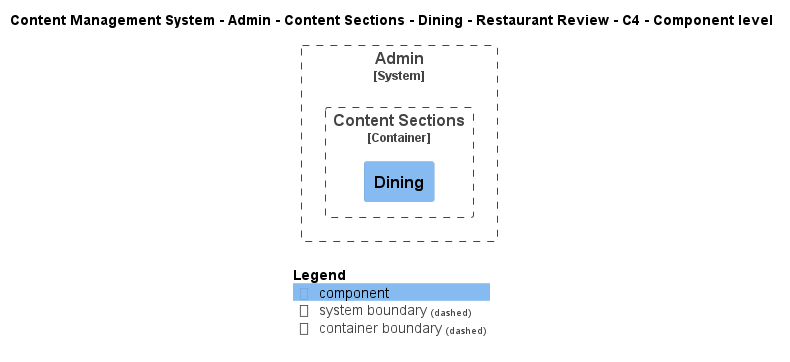

The diagram above was rendered by PlantUML. Its source (embedded in the PNG):
@startuml
!include ..\..\..\..\..\..\..\..\..\.c4s\C4_Component.puml

AddElementTag("c4interflow:lifecycle:new", $bgColor=green, $fontColor=#ffffff, $borderColor=green, $shadowing="False")
AddElementTag("c4interflow:lifecycle:changed", $bgColor=orange, $fontColor=#ffffff, $borderColor=orange, $shadowing="False")
AddElementTag("c4interflow:lifecycle:removed", $bgColor=red, $fontColor=#ffffff, $borderColor=red, $shadowing="False")

AddRelTag("c4interflow:lifecycle:new", $textColor=green, $lineColor=green)
AddRelTag("c4interflow:lifecycle:changed", $textColor=orange, $lineColor=orange)
AddRelTag("c4interflow:lifecycle:removed", $textColor=red, $lineColor=red)

SHOW_PERSON_PORTRAIT()
LAYOUT_TOP_DOWN()

skinparam linetype polyline

title Content Management System - Admin - Content Sections - Dining - Restaurant Review - C4 - Component level


System_Boundary(ContentManagementSystem.SoftwareSystems.Admin, "Admin") {
    
Container_Boundary(ContentManagementSystem.SoftwareSystems.Admin.Containers.ContentSections, "Content Sections") {
    Component(ContentManagementSystem.SoftwareSystems.Admin.Containers.ContentSections.Components.Dining, "Dining", "", "")
}
}



SHOW_LEGEND()
@enduml